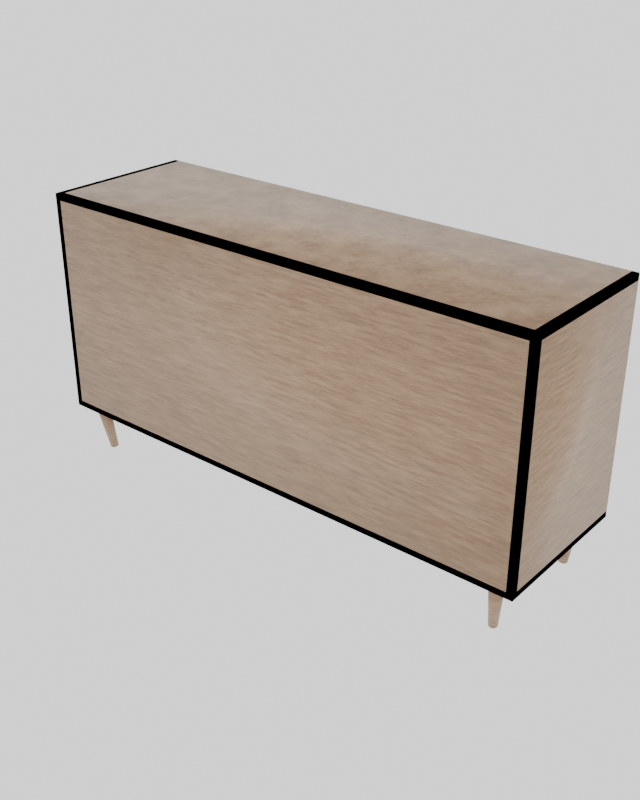 # Source: cabinet.blend  (saved by Blender 4.3.34; exported with 4.5.12 LTS)
import bpy
from mathutils import Matrix  # noqa: F401  (used for matrix-valued properties, if any)

bpy.ops.wm.read_factory_settings(use_empty=True)
scene = bpy.context.scene
scene.name = 'Scene'

# ---- collections
col_collection = bpy.data.collections.new('Collection'); scene.collection.children.link(col_collection)

# ---- materials (node trees are filled in below, after node groups)
mat_walnut = bpy.data.materials.new('Walnut')
mat_brass = bpy.data.materials.new('Brass')

# ---- material node trees
mat_walnut.use_nodes = True; mat_walnut.node_tree.nodes.clear()
_N = mat_walnut.node_tree.nodes; _L = mat_walnut.node_tree.links
n0 = _N.new('ShaderNodeBsdfPrincipled'); n0.name = 'Principled BSDF'; n0.location = (200, 0)
n0.inputs[2].default_value = 0.4
n1 = _N.new('ShaderNodeTexCoord'); n1.name = 'Texture Coordinate'; n1.location = (-800, 0)
n2 = _N.new('ShaderNodeMapping'); n2.name = 'Mapping'; n2.location = (-600, 0)
n2.inputs[3].default_value = (2.0, 2.0, 20.0)
n3 = _N.new('ShaderNodeTexNoise'); n3.name = 'Noise Texture'; n3.location = (-400, 0)
n3.inputs[2].default_value = 6.0
n3.inputs[3].default_value = 12.0
n3.inputs[4].default_value = 0.8
n4 = _N.new('ShaderNodeValToRGB'); n4.name = 'Color Ramp'; n4.location = (-100, 0)
while len(n4.color_ramp.elements) > 1: n4.color_ramp.elements.remove(n4.color_ramp.elements[-1])
n4.color_ramp.elements[0].position = 0.35; n4.color_ramp.elements[0].color = (0.22, 0.13, 0.07, 1.0)
_e = n4.color_ramp.elements.new(0.65); _e.color = (0.42, 0.28, 0.16, 1.0)
n5 = _N.new('ShaderNodeOutputMaterial'); n5.name = 'Material Output'; n5.location = (500, 0)
_L.new(n1.outputs[3], n2.inputs[0])
_L.new(n2.outputs[0], n3.inputs[0])
_L.new(n3.outputs[0], n4.inputs[0])
_L.new(n4.outputs[0], n0.inputs[0])
_L.new(n0.outputs[0], n5.inputs[0])
n5.is_active_output = True
mat_brass.use_nodes = True; mat_brass.node_tree.nodes.clear()
_N = mat_brass.node_tree.nodes; _L = mat_brass.node_tree.links
n0 = _N.new('ShaderNodeBsdfPrincipled'); n0.name = 'Principled BSDF'; n0.location = (0, 0)
n0.inputs[0].default_value = (0.78, 0.57, 0.11, 1.0)
n0.inputs[1].default_value = 1.0
n0.inputs[2].default_value = 0.3
n1 = _N.new('ShaderNodeOutputMaterial'); n1.name = 'Material Output'; n1.location = (300, 0)
_L.new(n0.outputs[0], n1.inputs[0])
n1.is_active_output = True

# ---- world
world_world = bpy.data.worlds.new('World'); scene.world = world_world
world_world.use_nodes = True; world_world.node_tree.nodes.clear()
_N = world_world.node_tree.nodes; _L = world_world.node_tree.links
n0 = _N.new('ShaderNodeBackground'); n0.name = 'Background'; n0.location = (0, 0)
n0.inputs[0].default_value = (0.9, 0.9, 0.92, 1.0)
n0.inputs[1].default_value = 1.5
n1 = _N.new('ShaderNodeOutputWorld'); n1.name = 'World Output'; n1.location = (200, 0)
_L.new(n0.outputs[0], n1.inputs[0])
n1.is_active_output = True
world_world.color = (0.05088, 0.05088, 0.05088)
world_world.sun_shadow_jitter_overblur = 0.0

# ---- meshes
me_cube = bpy.data.meshes.new('Cube')
me_cube.from_pydata([(-0.75, -0.225, 0.772), (-0.75, -0.225, 0.79), (-0.75, 0.225, 0.772), (-0.75, 0.225, 0.79), (0.75, -0.225, 0.772), (0.75, -0.225, 0.79), (0.75, 0.225, 0.772), (0.75, 0.225, 0.79), (-0.75, -0.225, 0.14), (-0.75, -0.225, 0.158), (-0.75, 0.225, 0.14), (-0.75, 0.225, 0.158), (0.75, -0.225, 0.14), (0.75, -0.225, 0.158), (0.75, 0.225, 0.14), (0.75, 0.225, 0.158), (-0.75, -0.225, 0.14), (-0.75, -0.225, 0.79), (-0.75, 0.225, 0.14), (-0.75, 0.225, 0.79), (-0.732, -0.225, 0.14), (-0.732, -0.225, 0.79), (-0.732, 0.225, 0.14), (-0.732, 0.225, 0.79), (0.732, -0.225, 0.14), (0.732, -0.225, 0.79), (0.732, 0.225, 0.14), (0.732, 0.225, 0.79), (0.75, -0.225, 0.14), (0.75, -0.225, 0.79), (0.75, 0.225, 0.14), (0.75, 0.225, 0.79), (-0.75, -0.225, 0.14), (-0.75, -0.225, 0.79), (-0.75, -0.207, 0.14), (-0.75, -0.207, 0.79), (0.75, -0.225, 0.14), (0.75, -0.225, 0.79), (0.75, -0.207, 0.14), (0.75, -0.207, 0.79), (-0.009, -0.207, 0.158), (-0.009, -0.207, 0.772), (-0.009, 0.225, 0.158), (-0.009, 0.225, 0.772), (0.009, -0.207, 0.158), (0.009, -0.207, 0.772), (0.009, 0.225, 0.158), (0.009, 0.225, 0.772), (-0.732, -0.207, 0.3507), (-0.732, -0.207, 0.3687), (-0.732, 0.225, 0.3507), (-0.732, 0.225, 0.3687), (0.732, -0.207, 0.3507), (0.732, -0.207, 0.3687), (0.732, 0.225, 0.3507), (0.732, 0.225, 0.3687), (-0.732, -0.207, 0.5613), (-0.732, -0.207, 0.5793), (-0.732, 0.225, 0.5613), (-0.732, 0.225, 0.5793), (0.732, -0.207, 0.5613), (0.732, -0.207, 0.5793), (0.732, 0.225, 0.5613), (0.732, 0.225, 0.5793)], [], [(0, 1, 3, 2), (2, 3, 7, 6), (6, 7, 5, 4), (4, 5, 1, 0), (2, 6, 4, 0), (7, 3, 1, 5), (8, 9, 11, 10), (10, 11, 15, 14), (14, 15, 13, 12), (12, 13, 9, 8), (10, 14, 12, 8), (15, 11, 9, 13), (16, 17, 19, 18), (18, 19, 23, 22), (22, 23, 21, 20), (20, 21, 17, 16), (18, 22, 20, 16), (23, 19, 17, 21), (24, 25, 27, 26), (26, 27, 31, 30), (30, 31, 29, 28), (28, 29, 25, 24), (26, 30, 28, 24), (31, 27, 25, 29), (32, 33, 35, 34), (34, 35, 39, 38), (38, 39, 37, 36), (36, 37, 33, 32), (34, 38, 36, 32), (39, 35, 33, 37), (40, 41, 43, 42), (42, 43, 47, 46), (46, 47, 45, 44), (44, 45, 41, 40), (42, 46, 44, 40), (47, 43, 41, 45), (48, 49, 51, 50), (50, 51, 55, 54), (54, 55, 53, 52), (52, 53, 49, 48), (50, 54, 52, 48), (55, 51, 49, 53), (56, 57, 59, 58), (58, 59, 63, 62), (62, 63, 61, 60), (60, 61, 57, 56), (58, 62, 60, 56), (63, 59, 57, 61)])
me_cube.polygons.foreach_set('use_smooth', [True] * 48)
_uv = me_cube.uv_layers.new(name='UVMap')
_uv.uv.foreach_set('vector', [0.375, 0.0, 0.625, 0.0, 0.625, 0.25, 0.375, 0.25, 0.375, 0.25, 0.625, 0.25, 0.625, 0.5, 0.375, 0.5, 0.375, 0.5, 0.625, 0.5, 0.625, 0.75, 0.375, 0.75, 0.375, 0.75, 0.625, 0.75, 0.625, 1.0, 0.375, 1.0, 0.125, 0.5, 0.375, 0.5, 0.375, 0.75, 0.125, 0.75, 0.625, 0.5, 0.875, 0.5, 0.875, 0.75, 0.625, 0.75, 0.375, 0.0, 0.625, 0.0, 0.625, 0.25, 0.375, 0.25, 0.375, 0.25, 0.625, 0.25, 0.625, 0.5, 0.375, 0.5, 0.375, 0.5, 0.625, 0.5, 0.625, 0.75, 0.375, 0.75, 0.375, 0.75, 0.625, 0.75, 0.625, 1.0, 0.375, 1.0, 0.125, 0.5, 0.375, 0.5, 0.375, 0.75, 0.125, 0.75, 0.625, 0.5, 0.875, 0.5, 0.875, 0.75, 0.625, 0.75, 0.375, 0.0, 0.625, 0.0, 0.625, 0.25, 0.375, 0.25, 0.375, 0.25, 0.625, 0.25, 0.625, 0.5, 0.375, 0.5, 0.375, 0.5, 0.625, 0.5, 0.625, 0.75, 0.375, 0.75, 0.375, 0.75, 0.625, 0.75, 0.625, 1.0, 0.375, 1.0, 0.125, 0.5, 0.375, 0.5, 0.375, 0.75, 0.125, 0.75, 0.625, 0.5, 0.875, 0.5, 0.875, 0.75, 0.625, 0.75, 0.375, 0.0, 0.625, 0.0, 0.625, 0.25, 0.375, 0.25, 0.375, 0.25, 0.625, 0.25, 0.625, 0.5, 0.375, 0.5, 0.375, 0.5, 0.625, 0.5, 0.625, 0.75, 0.375, 0.75, 0.375, 0.75, 0.625, 0.75, 0.625, 1.0, 0.375, 1.0, 0.125, 0.5, 0.375, 0.5, 0.375, 0.75, 0.125, 0.75, 0.625, 0.5, 0.875, 0.5, 0.875, 0.75, 0.625, 0.75, 0.375, 0.0, 0.625, 0.0, 0.625, 0.25, 0.375, 0.25, 0.375, 0.25, 0.625, 0.25, 0.625, 0.5, 0.375, 0.5, 0.375, 0.5, 0.625, 0.5, 0.625, 0.75, 0.375, 0.75, 0.375, 0.75, 0.625, 0.75, 0.625, 1.0, 0.375, 1.0, 0.125, 0.5, 0.375, 0.5, 0.375, 0.75, 0.125, 0.75, 0.625, 0.5, 0.875, 0.5, 0.875, 0.75, 0.625, 0.75, 0.375, 0.0, 0.625, 0.0, 0.625, 0.25, 0.375, 0.25, 0.375, 0.25, 0.625, 0.25, 0.625, 0.5, 0.375, 0.5, 0.375, 0.5, 0.625, 0.5, 0.625, 0.75, 0.375, 0.75, 0.375, 0.75, 0.625, 0.75, 0.625, 1.0, 0.375, 1.0, 0.125, 0.5, 0.375, 0.5, 0.375, 0.75, 0.125, 0.75, 0.625, 0.5, 0.875, 0.5, 0.875, 0.75, 0.625, 0.75, 0.375, 0.0, 0.625, 0.0, 0.625, 0.25, 0.375, 0.25, 0.375, 0.25, 0.625, 0.25, 0.625, 0.5, 0.375, 0.5, 0.375, 0.5, 0.625, 0.5, 0.625, 0.75, 0.375, 0.75, 0.375, 0.75, 0.625, 0.75, 0.625, 1.0, 0.375, 1.0, 0.125, 0.5, 0.375, 0.5, 0.375, 0.75, 0.125, 0.75, 0.625, 0.5, 0.875, 0.5, 0.875, 0.75, 0.625, 0.75, 0.375, 0.0, 0.625, 0.0, 0.625, 0.25, 0.375, 0.25, 0.375, 0.25, 0.625, 0.25, 0.625, 0.5, 0.375, 0.5, 0.375, 0.5, 0.625, 0.5, 0.625, 0.75, 0.375, 0.75, 0.375, 0.75, 0.625, 0.75, 0.625, 1.0, 0.375, 1.0, 0.125, 0.5, 0.375, 0.5, 0.375, 0.75, 0.125, 0.75, 0.625, 0.5, 0.875, 0.5, 0.875, 0.75, 0.625, 0.75])
me_cube.materials.append(mat_walnut)
me_cube.update()
me_cube_008 = bpy.data.meshes.new('Cube.008')
me_cube_008.from_pydata([(-0.729, 0.205, 0.161), (-0.729, 0.205, 0.3477), (-0.729, 0.225, 0.161), (-0.729, 0.225, 0.3477), (-0.012, 0.205, 0.161), (-0.012, 0.205, 0.3477), (-0.012, 0.225, 0.161), (-0.012, 0.225, 0.3477)], [], [(0, 1, 3, 2), (2, 3, 7, 6), (6, 7, 5, 4), (4, 5, 1, 0), (2, 6, 4, 0), (7, 3, 1, 5)])
me_cube_008.polygons.foreach_set('use_smooth', [True] * 6)
_uv = me_cube_008.uv_layers.new(name='UVMap')
_uv.uv.foreach_set('vector', [0.375, 0.0, 0.625, 0.0, 0.625, 0.25, 0.375, 0.25, 0.375, 0.25, 0.625, 0.25, 0.625, 0.5, 0.375, 0.5, 0.375, 0.5, 0.625, 0.5, 0.625, 0.75, 0.375, 0.75, 0.375, 0.75, 0.625, 0.75, 0.625, 1.0, 0.375, 1.0, 0.125, 0.5, 0.375, 0.5, 0.375, 0.75, 0.125, 0.75, 0.625, 0.5, 0.875, 0.5, 0.875, 0.75, 0.625, 0.75])
me_cube_008.materials.append(mat_walnut)
me_cube_008.update()
me_cube_009 = bpy.data.meshes.new('Cube.009')
me_cube_009.from_pydata([(0.012, 0.205, 0.161), (0.012, 0.205, 0.3477), (0.012, 0.225, 0.161), (0.012, 0.225, 0.3477), (0.729, 0.205, 0.161), (0.729, 0.205, 0.3477), (0.729, 0.225, 0.161), (0.729, 0.225, 0.3477)], [], [(0, 1, 3, 2), (2, 3, 7, 6), (6, 7, 5, 4), (4, 5, 1, 0), (2, 6, 4, 0), (7, 3, 1, 5)])
me_cube_009.polygons.foreach_set('use_smooth', [True] * 6)
_uv = me_cube_009.uv_layers.new(name='UVMap')
_uv.uv.foreach_set('vector', [0.375, 0.0, 0.625, 0.0, 0.625, 0.25, 0.375, 0.25, 0.375, 0.25, 0.625, 0.25, 0.625, 0.5, 0.375, 0.5, 0.375, 0.5, 0.625, 0.5, 0.625, 0.75, 0.375, 0.75, 0.375, 0.75, 0.625, 0.75, 0.625, 1.0, 0.375, 1.0, 0.125, 0.5, 0.375, 0.5, 0.375, 0.75, 0.125, 0.75, 0.625, 0.5, 0.875, 0.5, 0.875, 0.75, 0.625, 0.75])
me_cube_009.materials.append(mat_walnut)
me_cube_009.update()
me_cube_010 = bpy.data.meshes.new('Cube.010')
me_cube_010.from_pydata([(-0.729, 0.205, 0.3717), (-0.729, 0.205, 0.5583), (-0.729, 0.225, 0.3717), (-0.729, 0.225, 0.5583), (-0.012, 0.205, 0.3717), (-0.012, 0.205, 0.5583), (-0.012, 0.225, 0.3717), (-0.012, 0.225, 0.5583)], [], [(0, 1, 3, 2), (2, 3, 7, 6), (6, 7, 5, 4), (4, 5, 1, 0), (2, 6, 4, 0), (7, 3, 1, 5)])
me_cube_010.polygons.foreach_set('use_smooth', [True] * 6)
_uv = me_cube_010.uv_layers.new(name='UVMap')
_uv.uv.foreach_set('vector', [0.375, 0.0, 0.625, 0.0, 0.625, 0.25, 0.375, 0.25, 0.375, 0.25, 0.625, 0.25, 0.625, 0.5, 0.375, 0.5, 0.375, 0.5, 0.625, 0.5, 0.625, 0.75, 0.375, 0.75, 0.375, 0.75, 0.625, 0.75, 0.625, 1.0, 0.375, 1.0, 0.125, 0.5, 0.375, 0.5, 0.375, 0.75, 0.125, 0.75, 0.625, 0.5, 0.875, 0.5, 0.875, 0.75, 0.625, 0.75])
me_cube_010.materials.append(mat_walnut)
me_cube_010.update()
me_cube_011 = bpy.data.meshes.new('Cube.011')
me_cube_011.from_pydata([(0.012, 0.205, 0.3717), (0.012, 0.205, 0.5583), (0.012, 0.225, 0.3717), (0.012, 0.225, 0.5583), (0.729, 0.205, 0.3717), (0.729, 0.205, 0.5583), (0.729, 0.225, 0.3717), (0.729, 0.225, 0.5583)], [], [(0, 1, 3, 2), (2, 3, 7, 6), (6, 7, 5, 4), (4, 5, 1, 0), (2, 6, 4, 0), (7, 3, 1, 5)])
me_cube_011.polygons.foreach_set('use_smooth', [True] * 6)
_uv = me_cube_011.uv_layers.new(name='UVMap')
_uv.uv.foreach_set('vector', [0.375, 0.0, 0.625, 0.0, 0.625, 0.25, 0.375, 0.25, 0.375, 0.25, 0.625, 0.25, 0.625, 0.5, 0.375, 0.5, 0.375, 0.5, 0.625, 0.5, 0.625, 0.75, 0.375, 0.75, 0.375, 0.75, 0.625, 0.75, 0.625, 1.0, 0.375, 1.0, 0.125, 0.5, 0.375, 0.5, 0.375, 0.75, 0.125, 0.75, 0.625, 0.5, 0.875, 0.5, 0.875, 0.75, 0.625, 0.75])
me_cube_011.materials.append(mat_walnut)
me_cube_011.update()
me_cube_012 = bpy.data.meshes.new('Cube.012')
me_cube_012.from_pydata([(-0.729, 0.205, 0.5823), (-0.729, 0.205, 0.769), (-0.729, 0.225, 0.5823), (-0.729, 0.225, 0.769), (-0.012, 0.205, 0.5823), (-0.012, 0.205, 0.769), (-0.012, 0.225, 0.5823), (-0.012, 0.225, 0.769)], [], [(0, 1, 3, 2), (2, 3, 7, 6), (6, 7, 5, 4), (4, 5, 1, 0), (2, 6, 4, 0), (7, 3, 1, 5)])
me_cube_012.polygons.foreach_set('use_smooth', [True] * 6)
_uv = me_cube_012.uv_layers.new(name='UVMap')
_uv.uv.foreach_set('vector', [0.375, 0.0, 0.625, 0.0, 0.625, 0.25, 0.375, 0.25, 0.375, 0.25, 0.625, 0.25, 0.625, 0.5, 0.375, 0.5, 0.375, 0.5, 0.625, 0.5, 0.625, 0.75, 0.375, 0.75, 0.375, 0.75, 0.625, 0.75, 0.625, 1.0, 0.375, 1.0, 0.125, 0.5, 0.375, 0.5, 0.375, 0.75, 0.125, 0.75, 0.625, 0.5, 0.875, 0.5, 0.875, 0.75, 0.625, 0.75])
me_cube_012.materials.append(mat_walnut)
me_cube_012.update()
me_cube_013 = bpy.data.meshes.new('Cube.013')
me_cube_013.from_pydata([(0.012, 0.205, 0.5823), (0.012, 0.205, 0.769), (0.012, 0.225, 0.5823), (0.012, 0.225, 0.769), (0.729, 0.205, 0.5823), (0.729, 0.205, 0.769), (0.729, 0.225, 0.5823), (0.729, 0.225, 0.769)], [], [(0, 1, 3, 2), (2, 3, 7, 6), (6, 7, 5, 4), (4, 5, 1, 0), (2, 6, 4, 0), (7, 3, 1, 5)])
me_cube_013.polygons.foreach_set('use_smooth', [True] * 6)
_uv = me_cube_013.uv_layers.new(name='UVMap')
_uv.uv.foreach_set('vector', [0.375, 0.0, 0.625, 0.0, 0.625, 0.25, 0.375, 0.25, 0.375, 0.25, 0.625, 0.25, 0.625, 0.5, 0.375, 0.5, 0.375, 0.5, 0.625, 0.5, 0.625, 0.75, 0.375, 0.75, 0.375, 0.75, 0.625, 0.75, 0.625, 1.0, 0.375, 1.0, 0.125, 0.5, 0.375, 0.5, 0.375, 0.75, 0.125, 0.75, 0.625, 0.5, 0.875, 0.5, 0.875, 0.75, 0.625, 0.75])
me_cube_013.materials.append(mat_walnut)
me_cube_013.update()
me_cube_014 = bpy.data.meshes.new('Cube.014')
me_cube_014.from_pydata([(-0.4605, 0.225, 0.2965), (-0.4605, 0.225, 0.3085), (-0.4605, 0.235, 0.2965), (-0.4605, 0.235, 0.3085), (-0.2805, 0.225, 0.2965), (-0.2805, 0.225, 0.3085), (-0.2805, 0.235, 0.2965), (-0.2805, 0.235, 0.3085)], [], [(0, 1, 3, 2), (2, 3, 7, 6), (6, 7, 5, 4), (4, 5, 1, 0), (2, 6, 4, 0), (7, 3, 1, 5)])
me_cube_014.polygons.foreach_set('use_smooth', [True] * 6)
_uv = me_cube_014.uv_layers.new(name='UVMap')
_uv.uv.foreach_set('vector', [0.375, 0.0, 0.625, 0.0, 0.625, 0.25, 0.375, 0.25, 0.375, 0.25, 0.625, 0.25, 0.625, 0.5, 0.375, 0.5, 0.375, 0.5, 0.625, 0.5, 0.625, 0.75, 0.375, 0.75, 0.375, 0.75, 0.625, 0.75, 0.625, 1.0, 0.375, 1.0, 0.125, 0.5, 0.375, 0.5, 0.375, 0.75, 0.125, 0.75, 0.625, 0.5, 0.875, 0.5, 0.875, 0.75, 0.625, 0.75])
me_cube_014.materials.append(mat_brass)
me_cube_014.update()
me_cube_015 = bpy.data.meshes.new('Cube.015')
me_cube_015.from_pydata([(0.2805, 0.225, 0.2965), (0.2805, 0.225, 0.3085), (0.2805, 0.235, 0.2965), (0.2805, 0.235, 0.3085), (0.4605, 0.225, 0.2965), (0.4605, 0.225, 0.3085), (0.4605, 0.235, 0.2965), (0.4605, 0.235, 0.3085)], [], [(0, 1, 3, 2), (2, 3, 7, 6), (6, 7, 5, 4), (4, 5, 1, 0), (2, 6, 4, 0), (7, 3, 1, 5)])
me_cube_015.polygons.foreach_set('use_smooth', [True] * 6)
_uv = me_cube_015.uv_layers.new(name='UVMap')
_uv.uv.foreach_set('vector', [0.375, 0.0, 0.625, 0.0, 0.625, 0.25, 0.375, 0.25, 0.375, 0.25, 0.625, 0.25, 0.625, 0.5, 0.375, 0.5, 0.375, 0.5, 0.625, 0.5, 0.625, 0.75, 0.375, 0.75, 0.375, 0.75, 0.625, 0.75, 0.625, 1.0, 0.375, 1.0, 0.125, 0.5, 0.375, 0.5, 0.375, 0.75, 0.125, 0.75, 0.625, 0.5, 0.875, 0.5, 0.875, 0.75, 0.625, 0.75])
me_cube_015.materials.append(mat_brass)
me_cube_015.update()
me_cube_016 = bpy.data.meshes.new('Cube.016')
me_cube_016.from_pydata([(-0.4605, 0.225, 0.5072), (-0.4605, 0.225, 0.5192), (-0.4605, 0.235, 0.5072), (-0.4605, 0.235, 0.5192), (-0.2805, 0.225, 0.5072), (-0.2805, 0.225, 0.5192), (-0.2805, 0.235, 0.5072), (-0.2805, 0.235, 0.5192)], [], [(0, 1, 3, 2), (2, 3, 7, 6), (6, 7, 5, 4), (4, 5, 1, 0), (2, 6, 4, 0), (7, 3, 1, 5)])
me_cube_016.polygons.foreach_set('use_smooth', [True] * 6)
_uv = me_cube_016.uv_layers.new(name='UVMap')
_uv.uv.foreach_set('vector', [0.375, 0.0, 0.625, 0.0, 0.625, 0.25, 0.375, 0.25, 0.375, 0.25, 0.625, 0.25, 0.625, 0.5, 0.375, 0.5, 0.375, 0.5, 0.625, 0.5, 0.625, 0.75, 0.375, 0.75, 0.375, 0.75, 0.625, 0.75, 0.625, 1.0, 0.375, 1.0, 0.125, 0.5, 0.375, 0.5, 0.375, 0.75, 0.125, 0.75, 0.625, 0.5, 0.875, 0.5, 0.875, 0.75, 0.625, 0.75])
me_cube_016.materials.append(mat_brass)
me_cube_016.update()
me_cube_017 = bpy.data.meshes.new('Cube.017')
me_cube_017.from_pydata([(0.2805, 0.225, 0.5072), (0.2805, 0.225, 0.5192), (0.2805, 0.235, 0.5072), (0.2805, 0.235, 0.5192), (0.4605, 0.225, 0.5072), (0.4605, 0.225, 0.5192), (0.4605, 0.235, 0.5072), (0.4605, 0.235, 0.5192)], [], [(0, 1, 3, 2), (2, 3, 7, 6), (6, 7, 5, 4), (4, 5, 1, 0), (2, 6, 4, 0), (7, 3, 1, 5)])
me_cube_017.polygons.foreach_set('use_smooth', [True] * 6)
_uv = me_cube_017.uv_layers.new(name='UVMap')
_uv.uv.foreach_set('vector', [0.375, 0.0, 0.625, 0.0, 0.625, 0.25, 0.375, 0.25, 0.375, 0.25, 0.625, 0.25, 0.625, 0.5, 0.375, 0.5, 0.375, 0.5, 0.625, 0.5, 0.625, 0.75, 0.375, 0.75, 0.375, 0.75, 0.625, 0.75, 0.625, 1.0, 0.375, 1.0, 0.125, 0.5, 0.375, 0.5, 0.375, 0.75, 0.125, 0.75, 0.625, 0.5, 0.875, 0.5, 0.875, 0.75, 0.625, 0.75])
me_cube_017.materials.append(mat_brass)
me_cube_017.update()
me_cube_018 = bpy.data.meshes.new('Cube.018')
me_cube_018.from_pydata([(-0.4605, 0.225, 0.7178), (-0.4605, 0.225, 0.7298), (-0.4605, 0.235, 0.7178), (-0.4605, 0.235, 0.7298), (-0.2805, 0.225, 0.7178), (-0.2805, 0.225, 0.7298), (-0.2805, 0.235, 0.7178), (-0.2805, 0.235, 0.7298)], [], [(0, 1, 3, 2), (2, 3, 7, 6), (6, 7, 5, 4), (4, 5, 1, 0), (2, 6, 4, 0), (7, 3, 1, 5)])
me_cube_018.polygons.foreach_set('use_smooth', [True] * 6)
_uv = me_cube_018.uv_layers.new(name='UVMap')
_uv.uv.foreach_set('vector', [0.375, 0.0, 0.625, 0.0, 0.625, 0.25, 0.375, 0.25, 0.375, 0.25, 0.625, 0.25, 0.625, 0.5, 0.375, 0.5, 0.375, 0.5, 0.625, 0.5, 0.625, 0.75, 0.375, 0.75, 0.375, 0.75, 0.625, 0.75, 0.625, 1.0, 0.375, 1.0, 0.125, 0.5, 0.375, 0.5, 0.375, 0.75, 0.125, 0.75, 0.625, 0.5, 0.875, 0.5, 0.875, 0.75, 0.625, 0.75])
me_cube_018.materials.append(mat_brass)
me_cube_018.update()
me_cube_019 = bpy.data.meshes.new('Cube.019')
me_cube_019.from_pydata([(0.2805, 0.225, 0.7178), (0.2805, 0.225, 0.7298), (0.2805, 0.235, 0.7178), (0.2805, 0.235, 0.7298), (0.4605, 0.225, 0.7178), (0.4605, 0.225, 0.7298), (0.4605, 0.235, 0.7178), (0.4605, 0.235, 0.7298)], [], [(0, 1, 3, 2), (2, 3, 7, 6), (6, 7, 5, 4), (4, 5, 1, 0), (2, 6, 4, 0), (7, 3, 1, 5)])
me_cube_019.polygons.foreach_set('use_smooth', [True] * 6)
_uv = me_cube_019.uv_layers.new(name='UVMap')
_uv.uv.foreach_set('vector', [0.375, 0.0, 0.625, 0.0, 0.625, 0.25, 0.375, 0.25, 0.375, 0.25, 0.625, 0.25, 0.625, 0.5, 0.375, 0.5, 0.375, 0.5, 0.625, 0.5, 0.625, 0.75, 0.375, 0.75, 0.375, 0.75, 0.625, 0.75, 0.625, 1.0, 0.375, 1.0, 0.125, 0.5, 0.375, 0.5, 0.375, 0.75, 0.125, 0.75, 0.625, 0.5, 0.875, 0.5, 0.875, 0.75, 0.625, 0.75])
me_cube_019.materials.append(mat_brass)
me_cube_019.update()
me_cone = bpy.data.meshes.new('Cone')
me_cone.from_pydata([(0.0, 0.012, -0.07), (0.0, 0.02, 0.07), (0.002341, 0.01177, -0.07), (0.003902, 0.01962, 0.07), (0.004592, 0.01109, -0.07), (0.007654, 0.01848, 0.07), (0.006667, 0.009978, -0.07), (0.01111, 0.01663, 0.07), (0.008485, 0.008485, -0.07), (0.01414, 0.01414, 0.07), (0.009978, 0.006667, -0.07), (0.01663, 0.01111, 0.07), (0.01109, 0.004592, -0.07), (0.01848, 0.007654, 0.07), (0.01177, 0.002341, -0.07), (0.01962, 0.003902, 0.07), (0.012, 0.0, -0.07), (0.02, 0.0, 0.07), (0.01177, -0.002341, -0.07), (0.01962, -0.003902, 0.07), (0.01109, -0.004592, -0.07), (0.01848, -0.007654, 0.07), (0.009978, -0.006667, -0.07), (0.01663, -0.01111, 0.07), (0.008485, -0.008485, -0.07), (0.01414, -0.01414, 0.07), (0.006667, -0.009978, -0.07), (0.01111, -0.01663, 0.07), (0.004592, -0.01109, -0.07), (0.007654, -0.01848, 0.07), (0.002341, -0.01177, -0.07), (0.003902, -0.01962, 0.07), (0.0, -0.012, -0.07), (0.0, -0.02, 0.07), (-0.002341, -0.01177, -0.07), (-0.003902, -0.01962, 0.07), (-0.004592, -0.01109, -0.07), (-0.007654, -0.01848, 0.07), (-0.006667, -0.009978, -0.07), (-0.01111, -0.01663, 0.07), (-0.008485, -0.008485, -0.07), (-0.01414, -0.01414, 0.07), (-0.009978, -0.006667, -0.07), (-0.01663, -0.01111, 0.07), (-0.01109, -0.004592, -0.07), (-0.01848, -0.007654, 0.07), (-0.01177, -0.002341, -0.07), (-0.01962, -0.003902, 0.07), (-0.012, 0.0, -0.07), (-0.02, 0.0, 0.07), (-0.01177, 0.002341, -0.07), (-0.01962, 0.003902, 0.07), (-0.01109, 0.004592, -0.07), (-0.01848, 0.007654, 0.07), (-0.009978, 0.006667, -0.07), (-0.01663, 0.01111, 0.07), (-0.008485, 0.008485, -0.07), (-0.01414, 0.01414, 0.07), (-0.006667, 0.009978, -0.07), (-0.01111, 0.01663, 0.07), (-0.004592, 0.01109, -0.07), (-0.007654, 0.01848, 0.07), (-0.002341, 0.01177, -0.07), (-0.003902, 0.01962, 0.07), (1.343, -0.004353, -0.1864), (1.367, 0.003351, -0.04846), (1.345, -0.00464, -0.1868), (1.371, 0.002873, -0.04913), (1.348, -0.005378, -0.1871), (1.375, 0.001644, -0.04978), (1.35, -0.006536, -0.1875), (1.378, -0.000287, -0.05037), (1.351, -0.008072, -0.1878), (1.381, -0.002847, -0.05088), (1.353, -0.009926, -0.1881), (1.384, -0.005937, -0.0513), (1.354, -0.01203, -0.1883), (1.385, -0.009438, -0.05161), (1.354, -0.01429, -0.1884), (1.386, -0.01322, -0.0518), (1.355, -0.01664, -0.1884), (1.387, -0.01713, -0.05186), (1.354, -0.01897, -0.1884), (1.386, -0.02102, -0.05179), (1.354, -0.02121, -0.1882), (1.385, -0.02474, -0.05158), (1.352, -0.02326, -0.188), (1.383, -0.02815, -0.05126), (1.351, -0.02504, -0.1878), (1.38, -0.03112, -0.05082), (1.349, -0.02649, -0.1875), (1.377, -0.03354, -0.0503), (1.347, -0.02754, -0.1871), (1.374, -0.0353, -0.0497), (1.345, -0.02817, -0.1867), (1.37, -0.03635, -0.04905), (1.342, -0.02835, -0.1863), (1.366, -0.03664, -0.04838), (1.34, -0.02806, -0.1859), (1.363, -0.03616, -0.04771), (1.338, -0.02732, -0.1855), (1.359, -0.03493, -0.04707), (1.336, -0.02616, -0.1852), (1.356, -0.033, -0.04648), (1.334, -0.02463, -0.1849), (1.353, -0.03044, -0.04596), (1.333, -0.02277, -0.1846), (1.35, -0.02735, -0.04554), (1.332, -0.02067, -0.1844), (1.348, -0.02385, -0.04523), (1.331, -0.01841, -0.1843), (1.347, -0.02007, -0.04504), (1.331, -0.01606, -0.1843), (1.347, -0.01616, -0.04498), (1.331, -0.01373, -0.1843), (1.348, -0.01227, -0.04506), (1.332, -0.01149, -0.1844), (1.349, -0.008545, -0.04526), (1.333, -0.009444, -0.1846), (1.351, -0.005133, -0.04558), (1.335, -0.007662, -0.1849), (1.353, -0.002163, -0.04602), (1.336, -0.006214, -0.1852), (1.356, 0.00025, -0.04655), (1.339, -0.005156, -0.1856), (1.36, 0.002014, -0.04714), (1.341, -0.004527, -0.186), (1.363, 0.003061, -0.04779), (-1.118e-11, 0.345, -0.1197), (-1.863e-11, 0.3796, 0.01619), (0.002341, 0.3448, -0.1197), (0.003902, 0.3792, 0.01626), (0.004592, 0.3441, -0.1195), (0.007654, 0.3781, 0.01648), (0.006667, 0.343, -0.1193), (0.01111, 0.3763, 0.01683), (0.008485, 0.3416, -0.119), (0.01414, 0.3738, 0.0173), (0.009978, 0.3398, -0.1187), (0.01663, 0.3709, 0.01788), (0.01109, 0.3377, -0.1183), (0.01848, 0.3675, 0.01854), (0.01177, 0.3355, -0.1179), (0.01962, 0.3638, 0.01926), (0.012, 0.3332, -0.1174), (0.02, 0.36, 0.02), (0.01177, 0.3309, -0.117), (0.01962, 0.3561, 0.02075), (0.01109, 0.3287, -0.1165), (0.01848, 0.3524, 0.02146), (0.009978, 0.3267, -0.1162), (0.01663, 0.349, 0.02212), (0.008485, 0.3249, -0.1158), (0.01414, 0.3461, 0.0227), (0.006667, 0.3234, -0.1155), (0.01111, 0.3436, 0.02318), (0.004592, 0.3224, -0.1153), (0.007654, 0.3418, 0.02353), (0.002341, 0.3217, -0.1152), (0.003902, 0.3407, 0.02375), (1.118e-11, 0.3215, -0.1151), (1.863e-11, 0.3403, 0.02382), (-0.002341, 0.3217, -0.1152), (-0.003902, 0.3407, 0.02375), (-0.004592, 0.3224, -0.1153), (-0.007654, 0.3418, 0.02353), (-0.006667, 0.3234, -0.1155), (-0.01111, 0.3436, 0.02318), (-0.008485, 0.3249, -0.1158), (-0.01414, 0.3461, 0.0227), (-0.009978, 0.3267, -0.1162), (-0.01663, 0.349, 0.02212), (-0.01109, 0.3287, -0.1165), (-0.01848, 0.3524, 0.02146), (-0.01177, 0.3309, -0.117), (-0.01962, 0.3561, 0.02075), (-0.012, 0.3332, -0.1174), (-0.02, 0.36, 0.02), (-0.01177, 0.3355, -0.1179), (-0.01962, 0.3638, 0.01926), (-0.01109, 0.3377, -0.1183), (-0.01848, 0.3675, 0.01854), (-0.009978, 0.3398, -0.1187), (-0.01663, 0.3709, 0.01788), (-0.008485, 0.3416, -0.119), (-0.01414, 0.3738, 0.0173), (-0.006667, 0.343, -0.1193), (-0.01111, 0.3763, 0.01683), (-0.004592, 0.3441, -0.1195), (-0.007654, 0.3781, 0.01648), (-0.002341, 0.3448, -0.1197), (-0.003902, 0.3792, 0.01626), (1.343, 0.3287, -0.236), (1.367, 0.3629, -0.1022), (1.345, 0.3284, -0.2364), (1.371, 0.3625, -0.1028), (1.347, 0.3277, -0.2366), (1.374, 0.3613, -0.1033), (1.349, 0.3265, -0.2368), (1.378, 0.3594, -0.1035), (1.351, 0.325, -0.2368), (1.381, 0.3568, -0.1035), (1.352, 0.3232, -0.2367), (1.383, 0.3538, -0.1034), (1.354, 0.3211, -0.2365), (1.385, 0.3504, -0.1031), (1.354, 0.3189, -0.2362), (1.386, 0.3467, -0.1025), (1.355, 0.3166, -0.2358), (1.387, 0.3428, -0.1019), (1.354, 0.3143, -0.2353), (1.386, 0.339, -0.1011), (1.354, 0.3121, -0.2348), (1.385, 0.3353, -0.1001), (1.353, 0.3101, -0.2342), (1.383, 0.332, -0.09917), (1.351, 0.3084, -0.2336), (1.381, 0.3291, -0.09817), (1.349, 0.3069, -0.233), (1.378, 0.3267, -0.09718), (1.347, 0.3059, -0.2324), (1.375, 0.325, -0.09623), (1.345, 0.3053, -0.2319), (1.371, 0.324, -0.09537), (1.343, 0.3051, -0.2315), (1.367, 0.3237, -0.09463), (1.34, 0.3054, -0.2311), (1.363, 0.3241, -0.09403), (1.338, 0.3061, -0.2309), (1.36, 0.3254, -0.0936), (1.336, 0.3073, -0.2307), (1.356, 0.3272, -0.09336), (1.334, 0.3088, -0.2307), (1.353, 0.3298, -0.09331), (1.333, 0.3106, -0.2308), (1.351, 0.3328, -0.09346), (1.332, 0.3126, -0.231), (1.349, 0.3362, -0.09379), (1.331, 0.3149, -0.2313), (1.348, 0.3399, -0.09431), (1.331, 0.3172, -0.2317), (1.347, 0.3438, -0.09499), (1.331, 0.3195, -0.2322), (1.348, 0.3476, -0.09579), (1.332, 0.3217, -0.2327), (1.349, 0.3513, -0.0967), (1.333, 0.3237, -0.2333), (1.35, 0.3546, -0.09768), (1.334, 0.3254, -0.2339), (1.353, 0.3575, -0.09868), (1.336, 0.3268, -0.2345), (1.356, 0.3599, -0.09968), (1.338, 0.3279, -0.2351), (1.359, 0.3616, -0.1006), (1.34, 0.3285, -0.2356), (1.363, 0.3627, -0.1015)], [], [(0, 1, 3, 2), (2, 3, 5, 4), (4, 5, 7, 6), (6, 7, 9, 8), (8, 9, 11, 10), (10, 11, 13, 12), (12, 13, 15, 14), (14, 15, 17, 16), (16, 17, 19, 18), (18, 19, 21, 20), (20, 21, 23, 22), (22, 23, 25, 24), (24, 25, 27, 26), (26, 27, 29, 28), (28, 29, 31, 30), (30, 31, 33, 32), (32, 33, 35, 34), (34, 35, 37, 36), (36, 37, 39, 38), (38, 39, 41, 40), (40, 41, 43, 42), (42, 43, 45, 44), (44, 45, 47, 46), (46, 47, 49, 48), (48, 49, 51, 50), (50, 51, 53, 52), (52, 53, 55, 54), (54, 55, 57, 56), (56, 57, 59, 58), (58, 59, 61, 60), (3, 1, 63, 61, 59, 57, 55, 53, 51, 49, 47, 45, 43, 41, 39, 37, 35, 33, 31, 29, 27, 25, 23, 21, 19, 17, 15, 13, 11, 9, 7, 5), (60, 61, 63, 62), (62, 63, 1, 0), (0, 2, 4, 6, 8, 10, 12, 14, 16, 18, 20, 22, 24, 26, 28, 30, 32, 34, 36, 38, 40, 42, 44, 46, 48, 50, 52, 54, 56, 58, 60, 62), (64, 65, 67, 66), (66, 67, 69, 68), (68, 69, 71, 70), (70, 71, 73, 72), (72, 73, 75, 74), (74, 75, 77, 76), (76, 77, 79, 78), (78, 79, 81, 80), (80, 81, 83, 82), (82, 83, 85, 84), (84, 85, 87, 86), (86, 87, 89, 88), (88, 89, 91, 90), (90, 91, 93, 92), (92, 93, 95, 94), (94, 95, 97, 96), (96, 97, 99, 98), (98, 99, 101, 100), (100, 101, 103, 102), (102, 103, 105, 104), (104, 105, 107, 106), (106, 107, 109, 108), (108, 109, 111, 110), (110, 111, 113, 112), (112, 113, 115, 114), (114, 115, 117, 116), (116, 117, 119, 118), (118, 119, 121, 120), (120, 121, 123, 122), (122, 123, 125, 124), (67, 65, 127, 125, 123, 121, 119, 117, 115, 113, 111, 109, 107, 105, 103, 101, 99, 97, 95, 93, 91, 89, 87, 85, 83, 81, 79, 77, 75, 73, 71, 69), (124, 125, 127, 126), (126, 127, 65, 64), (64, 66, 68, 70, 72, 74, 76, 78, 80, 82, 84, 86, 88, 90, 92, 94, 96, 98, 100, 102, 104, 106, 108, 110, 112, 114, 116, 118, 120, 122, 124, 126), (128, 129, 131, 130), (130, 131, 133, 132), (132, 133, 135, 134), (134, 135, 137, 136), (136, 137, 139, 138), (138, 139, 141, 140), (140, 141, 143, 142), (142, 143, 145, 144), (144, 145, 147, 146), (146, 147, 149, 148), (148, 149, 151, 150), (150, 151, 153, 152), (152, 153, 155, 154), (154, 155, 157, 156), (156, 157, 159, 158), (158, 159, 161, 160), (160, 161, 163, 162), (162, 163, 165, 164), (164, 165, 167, 166), (166, 167, 169, 168), (168, 169, 171, 170), (170, 171, 173, 172), (172, 173, 175, 174), (174, 175, 177, 176), (176, 177, 179, 178), (178, 179, 181, 180), (180, 181, 183, 182), (182, 183, 185, 184), (184, 185, 187, 186), (186, 187, 189, 188), (131, 129, 191, 189, 187, 185, 183, 181, 179, 177, 175, 173, 171, 169, 167, 165, 163, 161, 159, 157, 155, 153, 151, 149, 147, 145, 143, 141, 139, 137, 135, 133), (188, 189, 191, 190), (190, 191, 129, 128), (128, 130, 132, 134, 136, 138, 140, 142, 144, 146, 148, 150, 152, 154, 156, 158, 160, 162, 164, 166, 168, 170, 172, 174, 176, 178, 180, 182, 184, 186, 188, 190), (192, 193, 195, 194), (194, 195, 197, 196), (196, 197, 199, 198), (198, 199, 201, 200), (200, 201, 203, 202), (202, 203, 205, 204), (204, 205, 207, 206), (206, 207, 209, 208), (208, 209, 211, 210), (210, 211, 213, 212), (212, 213, 215, 214), (214, 215, 217, 216), (216, 217, 219, 218), (218, 219, 221, 220), (220, 221, 223, 222), (222, 223, 225, 224), (224, 225, 227, 226), (226, 227, 229, 228), (228, 229, 231, 230), (230, 231, 233, 232), (232, 233, 235, 234), (234, 235, 237, 236), (236, 237, 239, 238), (238, 239, 241, 240), (240, 241, 243, 242), (242, 243, 245, 244), (244, 245, 247, 246), (246, 247, 249, 248), (248, 249, 251, 250), (250, 251, 253, 252), (195, 193, 255, 253, 251, 249, 247, 245, 243, 241, 239, 237, 235, 233, 231, 229, 227, 225, 223, 221, 219, 217, 215, 213, 211, 209, 207, 205, 203, 201, 199, 197), (252, 253, 255, 254), (254, 255, 193, 192), (192, 194, 196, 198, 200, 202, 204, 206, 208, 210, 212, 214, 216, 218, 220, 222, 224, 226, 228, 230, 232, 234, 236, 238, 240, 242, 244, 246, 248, 250, 252, 254)])
me_cone.polygons.foreach_set('use_smooth', [True] * 136)
_uv = me_cone.uv_layers.new(name='UVMap')
_uv.uv.foreach_set('vector', [1.0, 0.5, 1.0, 1.0, 0.9688, 1.0, 0.9688, 0.5, 0.9688, 0.5, 0.9688, 1.0, 0.9375, 1.0, 0.9375, 0.5, 0.9375, 0.5, 0.9375, 1.0, 0.9062, 1.0, 0.9062, 0.5, 0.9062, 0.5, 0.9062, 1.0, 0.875, 1.0, 0.875, 0.5, 0.875, 0.5, 0.875, 1.0, 0.8438, 1.0, 0.8438, 0.5, 0.8438, 0.5, 0.8438, 1.0, 0.8125, 1.0, 0.8125, 0.5, 0.8125, 0.5, 0.8125, 1.0, 0.7812, 1.0, 0.7812, 0.5, 0.7812, 0.5, 0.7812, 1.0, 0.75, 1.0, 0.75, 0.5, 0.75, 0.5, 0.75, 1.0, 0.7188, 1.0, 0.7188, 0.5, 0.7188, 0.5, 0.7188, 1.0, 0.6875, 1.0, 0.6875, 0.5, 0.6875, 0.5, 0.6875, 1.0, 0.6562, 1.0, 0.6562, 0.5, 0.6562, 0.5, 0.6562, 1.0, 0.625, 1.0, 0.625, 0.5, 0.625, 0.5, 0.625, 1.0, 0.5938, 1.0, 0.5938, 0.5, 0.5938, 0.5, 0.5938, 1.0, 0.5625, 1.0, 0.5625, 0.5, 0.5625, 0.5, 0.5625, 1.0, 0.5312, 1.0, 0.5312, 0.5, 0.5312, 0.5, 0.5312, 1.0, 0.5, 1.0, 0.5, 0.5, 0.5, 0.5, 0.5, 1.0, 0.4688, 1.0, 0.4688, 0.5, 0.4688, 0.5, 0.4688, 1.0, 0.4375, 1.0, 0.4375, 0.5, 0.4375, 0.5, 0.4375, 1.0, 0.4062, 1.0, 0.4062, 0.5, 0.4062, 0.5, 0.4062, 1.0, 0.375, 1.0, 0.375, 0.5, 0.375, 0.5, 0.375, 1.0, 0.3438, 1.0, 0.3438, 0.5, 0.3438, 0.5, 0.3438, 1.0, 0.3125, 1.0, 0.3125, 0.5, 0.3125, 0.5, 0.3125, 1.0, 0.2812, 1.0, 0.2812, 0.5, 0.2812, 0.5, 0.2812, 1.0, 0.25, 1.0, 0.25, 0.5, 0.25, 0.5, 0.25, 1.0, 0.2188, 1.0, 0.2188, 0.5, 0.2188, 0.5, 0.2188, 1.0, 0.1875, 1.0, 0.1875, 0.5, 0.1875, 0.5, 0.1875, 1.0, 0.1562, 1.0, 0.1562, 0.5, 0.1562, 0.5, 0.1562, 1.0, 0.125, 1.0, 0.125, 0.5, 0.125, 0.5, 0.125, 1.0, 0.09375, 1.0, 0.09375, 0.5, 0.09375, 0.5, 0.09375, 1.0, 0.0625, 1.0, 0.0625, 0.5, 0.2968, 0.4854, 0.25, 0.49, 0.2032, 0.4854, 0.1582, 0.4717, 0.1167, 0.4496, 0.08029, 0.4197, 0.05045, 0.3833, 0.02827, 0.3418, 0.01461, 0.2968, 0.01, 0.25, 0.01461, 0.2032, 0.02827, 0.1582, 0.05045, 0.1167, 0.08029, 0.08029, 0.1167, 0.05045, 0.1582, 0.02827, 0.2032, 0.01461, 0.25, 0.01, 0.2968, 0.01461, 0.3418, 0.02827, 0.3833, 0.05045, 0.4197, 0.08029, 0.4496, 0.1167, 0.4717, 0.1582, 0.4854, 0.2032, 0.49, 0.25, 0.4854, 0.2968, 0.4717, 0.3418, 0.4496, 0.3833, 0.4197, 0.4197, 0.3833, 0.4496, 0.3418, 0.4717, 0.0625, 0.5, 0.0625, 1.0, 0.03125, 1.0, 0.03125, 0.5, 0.03125, 0.5, 0.03125, 1.0, 0.0, 1.0, 0.0, 0.5, 0.75, 0.49, 0.7968, 0.4854, 0.8418, 0.4717, 0.8833, 0.4496, 0.9197, 0.4197, 0.9496, 0.3833, 0.9717, 0.3418, 0.9854, 0.2968, 0.99, 0.25, 0.9854, 0.2032, 0.9717, 0.1582, 0.9496, 0.1167, 0.9197, 0.08029, 0.8833, 0.05045, 0.8418, 0.02827, 0.7968, 0.01461, 0.75, 0.01, 0.7032, 0.01461, 0.6582, 0.02827, 0.6167, 0.05045, 0.5803, 0.08029, 0.5504, 0.1167, 0.5283, 0.1582, 0.5146, 0.2032, 0.51, 0.25, 0.5146, 0.2968, 0.5283, 0.3418, 0.5504, 0.3833, 0.5803, 0.4197, 0.6167, 0.4496, 0.6582, 0.4717, 0.7032, 0.4854, 1.0, 0.5, 1.0, 1.0, 0.9688, 1.0, 0.9688, 0.5, 0.9688, 0.5, 0.9688, 1.0, 0.9375, 1.0, 0.9375, 0.5, 0.9375, 0.5, 0.9375, 1.0, 0.9062, 1.0, 0.9062, 0.5, 0.9062, 0.5, 0.9062, 1.0, 0.875, 1.0, 0.875, 0.5, 0.875, 0.5, 0.875, 1.0, 0.8438, 1.0, 0.8438, 0.5, 0.8438, 0.5, 0.8438, 1.0, 0.8125, 1.0, 0.8125, 0.5, 0.8125, 0.5, 0.8125, 1.0, 0.7812, 1.0, 0.7812, 0.5, 0.7812, 0.5, 0.7812, 1.0, 0.75, 1.0, 0.75, 0.5, 0.75, 0.5, 0.75, 1.0, 0.7188, 1.0, 0.7188, 0.5, 0.7188, 0.5, 0.7188, 1.0, 0.6875, 1.0, 0.6875, 0.5, 0.6875, 0.5, 0.6875, 1.0, 0.6562, 1.0, 0.6562, 0.5, 0.6562, 0.5, 0.6562, 1.0, 0.625, 1.0, 0.625, 0.5, 0.625, 0.5, 0.625, 1.0, 0.5938, 1.0, 0.5938, 0.5, 0.5938, 0.5, 0.5938, 1.0, 0.5625, 1.0, 0.5625, 0.5, 0.5625, 0.5, 0.5625, 1.0, 0.5312, 1.0, 0.5312, 0.5, 0.5312, 0.5, 0.5312, 1.0, 0.5, 1.0, 0.5, 0.5, 0.5, 0.5, 0.5, 1.0, 0.4688, 1.0, 0.4688, 0.5, 0.4688, 0.5, 0.4688, 1.0, 0.4375, 1.0, 0.4375, 0.5, 0.4375, 0.5, 0.4375, 1.0, 0.4062, 1.0, 0.4062, 0.5, 0.4062, 0.5, 0.4062, 1.0, 0.375, 1.0, 0.375, 0.5, 0.375, 0.5, 0.375, 1.0, 0.3438, 1.0, 0.3438, 0.5, 0.3438, 0.5, 0.3438, 1.0, 0.3125, 1.0, 0.3125, 0.5, 0.3125, 0.5, 0.3125, 1.0, 0.2812, 1.0, 0.2812, 0.5, 0.2812, 0.5, 0.2812, 1.0, 0.25, 1.0, 0.25, 0.5, 0.25, 0.5, 0.25, 1.0, 0.2188, 1.0, 0.2188, 0.5, 0.2188, 0.5, 0.2188, 1.0, 0.1875, 1.0, 0.1875, 0.5, 0.1875, 0.5, 0.1875, 1.0, 0.1562, 1.0, 0.1562, 0.5, 0.1562, 0.5, 0.1562, 1.0, 0.125, 1.0, 0.125, 0.5, 0.125, 0.5, 0.125, 1.0, 0.09375, 1.0, 0.09375, 0.5, 0.09375, 0.5, 0.09375, 1.0, 0.0625, 1.0, 0.0625, 0.5, 0.2968, 0.4854, 0.25, 0.49, 0.2032, 0.4854, 0.1582, 0.4717, 0.1167, 0.4496, 0.08029, 0.4197, 0.05045, 0.3833, 0.02827, 0.3418, 0.01461, 0.2968, 0.01, 0.25, 0.01461, 0.2032, 0.02827, 0.1582, 0.05045, 0.1167, 0.08029, 0.08029, 0.1167, 0.05045, 0.1582, 0.02827, 0.2032, 0.01461, 0.25, 0.01, 0.2968, 0.01461, 0.3418, 0.02827, 0.3833, 0.05045, 0.4197, 0.08029, 0.4496, 0.1167, 0.4717, 0.1582, 0.4854, 0.2032, 0.49, 0.25, 0.4854, 0.2968, 0.4717, 0.3418, 0.4496, 0.3833, 0.4197, 0.4197, 0.3833, 0.4496, 0.3418, 0.4717, 0.0625, 0.5, 0.0625, 1.0, 0.03125, 1.0, 0.03125, 0.5, 0.03125, 0.5, 0.03125, 1.0, 0.0, 1.0, 0.0, 0.5, 0.75, 0.49, 0.7968, 0.4854, 0.8418, 0.4717, 0.8833, 0.4496, 0.9197, 0.4197, 0.9496, 0.3833, 0.9717, 0.3418, 0.9854, 0.2968, 0.99, 0.25, 0.9854, 0.2032, 0.9717, 0.1582, 0.9496, 0.1167, 0.9197, 0.08029, 0.8833, 0.05045, 0.8418, 0.02827, 0.7968, 0.01461, 0.75, 0.01, 0.7032, 0.01461, 0.6582, 0.02827, 0.6167, 0.05045, 0.5803, 0.08029, 0.5504, 0.1167, 0.5283, 0.1582, 0.5146, 0.2032, 0.51, 0.25, 0.5146, 0.2968, 0.5283, 0.3418, 0.5504, 0.3833, 0.5803, 0.4197, 0.6167, 0.4496, 0.6582, 0.4717, 0.7032, 0.4854, 1.0, 0.5, 1.0, 1.0, 0.9688, 1.0, 0.9688, 0.5, 0.9688, 0.5, 0.9688, 1.0, 0.9375, 1.0, 0.9375, 0.5, 0.9375, 0.5, 0.9375, 1.0, 0.9062, 1.0, 0.9062, 0.5, 0.9062, 0.5, 0.9062, 1.0, 0.875, 1.0, 0.875, 0.5, 0.875, 0.5, 0.875, 1.0, 0.8438, 1.0, 0.8438, 0.5, 0.8438, 0.5, 0.8438, 1.0, 0.8125, 1.0, 0.8125, 0.5, 0.8125, 0.5, 0.8125, 1.0, 0.7812, 1.0, 0.7812, 0.5, 0.7812, 0.5, 0.7812, 1.0, 0.75, 1.0, 0.75, 0.5, 0.75, 0.5, 0.75, 1.0, 0.7188, 1.0, 0.7188, 0.5, 0.7188, 0.5, 0.7188, 1.0, 0.6875, 1.0, 0.6875, 0.5, 0.6875, 0.5, 0.6875, 1.0, 0.6562, 1.0, 0.6562, 0.5, 0.6562, 0.5, 0.6562, 1.0, 0.625, 1.0, 0.625, 0.5, 0.625, 0.5, 0.625, 1.0, 0.5938, 1.0, 0.5938, 0.5, 0.5938, 0.5, 0.5938, 1.0, 0.5625, 1.0, 0.5625, 0.5, 0.5625, 0.5, 0.5625, 1.0, 0.5312, 1.0, 0.5312, 0.5, 0.5312, 0.5, 0.5312, 1.0, 0.5, 1.0, 0.5, 0.5, 0.5, 0.5, 0.5, 1.0, 0.4688, 1.0, 0.4688, 0.5, 0.4688, 0.5, 0.4688, 1.0, 0.4375, 1.0, 0.4375, 0.5, 0.4375, 0.5, 0.4375, 1.0, 0.4062, 1.0, 0.4062, 0.5, 0.4062, 0.5, 0.4062, 1.0, 0.375, 1.0, 0.375, 0.5, 0.375, 0.5, 0.375, 1.0, 0.3438, 1.0, 0.3438, 0.5, 0.3438, 0.5, 0.3438, 1.0, 0.3125, 1.0, 0.3125, 0.5, 0.3125, 0.5, 0.3125, 1.0, 0.2812, 1.0, 0.2812, 0.5, 0.2812, 0.5, 0.2812, 1.0, 0.25, 1.0, 0.25, 0.5, 0.25, 0.5, 0.25, 1.0, 0.2188, 1.0, 0.2188, 0.5, 0.2188, 0.5, 0.2188, 1.0, 0.1875, 1.0, 0.1875, 0.5, 0.1875, 0.5, 0.1875, 1.0, 0.1562, 1.0, 0.1562, 0.5, 0.1562, 0.5, 0.1562, 1.0, 0.125, 1.0, 0.125, 0.5, 0.125, 0.5, 0.125, 1.0, 0.09375, 1.0, 0.09375, 0.5, 0.09375, 0.5, 0.09375, 1.0, 0.0625, 1.0, 0.0625, 0.5, 0.2968, 0.4854, 0.25, 0.49, 0.2032, 0.4854, 0.1582, 0.4717, 0.1167, 0.4496, 0.08029, 0.4197, 0.05045, 0.3833, 0.02827, 0.3418, 0.01461, 0.2968, 0.01, 0.25, 0.01461, 0.2032, 0.02827, 0.1582, 0.05045, 0.1167, 0.08029, 0.08029, 0.1167, 0.05045, 0.1582, 0.02827, 0.2032, 0.01461, 0.25, 0.01, 0.2968, 0.01461, 0.3418, 0.02827, 0.3833, 0.05045, 0.4197, 0.08029, 0.4496, 0.1167, 0.4717, 0.1582, 0.4854, 0.2032, 0.49, 0.25, 0.4854, 0.2968, 0.4717, 0.3418, 0.4496, 0.3833, 0.4197, 0.4197, 0.3833, 0.4496, 0.3418, 0.4717, 0.0625, 0.5, 0.0625, 1.0, 0.03125, 1.0, 0.03125, 0.5, 0.03125, 0.5, 0.03125, 1.0, 0.0, 1.0, 0.0, 0.5, 0.75, 0.49, 0.7968, 0.4854, 0.8418, 0.4717, 0.8833, 0.4496, 0.9197, 0.4197, 0.9496, 0.3833, 0.9717, 0.3418, 0.9854, 0.2968, 0.99, 0.25, 0.9854, 0.2032, 0.9717, 0.1582, 0.9496, 0.1167, 0.9197, 0.08029, 0.8833, 0.05045, 0.8418, 0.02827, 0.7968, 0.01461, 0.75, 0.01, 0.7032, 0.01461, 0.6582, 0.02827, 0.6167, 0.05045, 0.5803, 0.08029, 0.5504, 0.1167, 0.5283, 0.1582, 0.5146, 0.2032, 0.51, 0.25, 0.5146, 0.2968, 0.5283, 0.3418, 0.5504, 0.3833, 0.5803, 0.4197, 0.6167, 0.4496, 0.6582, 0.4717, 0.7032, 0.4854, 1.0, 0.5, 1.0, 1.0, 0.9688, 1.0, 0.9688, 0.5, 0.9688, 0.5, 0.9688, 1.0, 0.9375, 1.0, 0.9375, 0.5, 0.9375, 0.5, 0.9375, 1.0, 0.9062, 1.0, 0.9062, 0.5, 0.9062, 0.5, 0.9062, 1.0, 0.875, 1.0, 0.875, 0.5, 0.875, 0.5, 0.875, 1.0, 0.8438, 1.0, 0.8438, 0.5, 0.8438, 0.5, 0.8438, 1.0, 0.8125, 1.0, 0.8125, 0.5, 0.8125, 0.5, 0.8125, 1.0, 0.7812, 1.0, 0.7812, 0.5, 0.7812, 0.5, 0.7812, 1.0, 0.75, 1.0, 0.75, 0.5, 0.75, 0.5, 0.75, 1.0, 0.7188, 1.0, 0.7188, 0.5, 0.7188, 0.5, 0.7188, 1.0, 0.6875, 1.0, 0.6875, 0.5, 0.6875, 0.5, 0.6875, 1.0, 0.6562, 1.0, 0.6562, 0.5, 0.6562, 0.5, 0.6562, 1.0, 0.625, 1.0, 0.625, 0.5, 0.625, 0.5, 0.625, 1.0, 0.5938, 1.0, 0.5938, 0.5, 0.5938, 0.5, 0.5938, 1.0, 0.5625, 1.0, 0.5625, 0.5, 0.5625, 0.5, 0.5625, 1.0, 0.5312, 1.0, 0.5312, 0.5, 0.5312, 0.5, 0.5312, 1.0, 0.5, 1.0, 0.5, 0.5, 0.5, 0.5, 0.5, 1.0, 0.4688, 1.0, 0.4688, 0.5, 0.4688, 0.5, 0.4688, 1.0, 0.4375, 1.0, 0.4375, 0.5, 0.4375, 0.5, 0.4375, 1.0, 0.4062, 1.0, 0.4062, 0.5, 0.4062, 0.5, 0.4062, 1.0, 0.375, 1.0, 0.375, 0.5, 0.375, 0.5, 0.375, 1.0, 0.3438, 1.0, 0.3438, 0.5, 0.3438, 0.5, 0.3438, 1.0, 0.3125, 1.0, 0.3125, 0.5, 0.3125, 0.5, 0.3125, 1.0, 0.2812, 1.0, 0.2812, 0.5, 0.2812, 0.5, 0.2812, 1.0, 0.25, 1.0, 0.25, 0.5, 0.25, 0.5, 0.25, 1.0, 0.2188, 1.0, 0.2188, 0.5, 0.2188, 0.5, 0.2188, 1.0, 0.1875, 1.0, 0.1875, 0.5, 0.1875, 0.5, 0.1875, 1.0, 0.1562, 1.0, 0.1562, 0.5, 0.1562, 0.5, 0.1562, 1.0, 0.125, 1.0, 0.125, 0.5, 0.125, 0.5, 0.125, 1.0, 0.09375, 1.0, 0.09375, 0.5, 0.09375, 0.5, 0.09375, 1.0, 0.0625, 1.0, 0.0625, 0.5, 0.2968, 0.4854, 0.25, 0.49, 0.2032, 0.4854, 0.1582, 0.4717, 0.1167, 0.4496, 0.08029, 0.4197, 0.05045, 0.3833, 0.02827, 0.3418, 0.01461, 0.2968, 0.01, 0.25, 0.01461, 0.2032, 0.02827, 0.1582, 0.05045, 0.1167, 0.08029, 0.08029, 0.1167, 0.05045, 0.1582, 0.02827, 0.2032, 0.01461, 0.25, 0.01, 0.2968, 0.01461, 0.3418, 0.02827, 0.3833, 0.05045, 0.4197, 0.08029, 0.4496, 0.1167, 0.4717, 0.1582, 0.4854, 0.2032, 0.49, 0.25, 0.4854, 0.2968, 0.4717, 0.3418, 0.4496, 0.3833, 0.4197, 0.4197, 0.3833, 0.4496, 0.3418, 0.4717, 0.0625, 0.5, 0.0625, 1.0, 0.03125, 1.0, 0.03125, 0.5, 0.03125, 0.5, 0.03125, 1.0, 0.0, 1.0, 0.0, 0.5, 0.75, 0.49, 0.7968, 0.4854, 0.8418, 0.4717, 0.8833, 0.4496, 0.9197, 0.4197, 0.9496, 0.3833, 0.9717, 0.3418, 0.9854, 0.2968, 0.99, 0.25, 0.9854, 0.2032, 0.9717, 0.1582, 0.9496, 0.1167, 0.9197, 0.08029, 0.8833, 0.05045, 0.8418, 0.02827, 0.7968, 0.01461, 0.75, 0.01, 0.7032, 0.01461, 0.6582, 0.02827, 0.6167, 0.05045, 0.5803, 0.08029, 0.5504, 0.1167, 0.5283, 0.1582, 0.5146, 0.2032, 0.51, 0.25, 0.5146, 0.2968, 0.5283, 0.3418, 0.5504, 0.3833, 0.5803, 0.4197, 0.6167, 0.4496, 0.6582, 0.4717, 0.7032, 0.4854])
me_cone.materials.append(mat_walnut)
me_cone.update()

# ---- objects
ob_carcass = bpy.data.objects.new('Carcass', me_cube)
ob_drawer_0_0 = bpy.data.objects.new('Drawer_0_0', me_cube_008)
ob_drawer_0_1 = bpy.data.objects.new('Drawer_0_1', me_cube_009)
ob_drawer_1_0 = bpy.data.objects.new('Drawer_1_0', me_cube_010)
ob_drawer_1_1 = bpy.data.objects.new('Drawer_1_1', me_cube_011)
ob_drawer_2_0 = bpy.data.objects.new('Drawer_2_0', me_cube_012)
ob_drawer_2_1 = bpy.data.objects.new('Drawer_2_1', me_cube_013)
ob_handle_0_0 = bpy.data.objects.new('Handle_0_0', me_cube_014)
ob_handle_0_1 = bpy.data.objects.new('Handle_0_1', me_cube_015)
ob_handle_1_0 = bpy.data.objects.new('Handle_1_0', me_cube_016)
ob_handle_1_1 = bpy.data.objects.new('Handle_1_1', me_cube_017)
ob_handle_2_0 = bpy.data.objects.new('Handle_2_0', me_cube_018)
ob_handle_2_1 = bpy.data.objects.new('Handle_2_1', me_cube_019)
ob_legs = bpy.data.objects.new('Legs', me_cone)

# ---- transforms, parenting, visibility, modifiers, constraints
ob_carcass.location = (0.0, 0.0, 0.0)
ob_drawer_0_0.location = (0.0, 0.0, 0.0)
ob_drawer_0_1.location = (0.0, 0.0, 0.0)
ob_drawer_1_0.location = (0.0, 0.0, 0.0)
ob_drawer_1_1.location = (0.0, 0.0, 0.0)
ob_drawer_2_0.location = (0.0, 0.0, 0.0)
ob_drawer_2_1.location = (0.0, 0.0, 0.0)
ob_handle_0_0.location = (0.0, 0.0, 0.0)
ob_handle_0_1.location = (0.0, 0.0, 0.0)
ob_handle_1_0.location = (0.0, 0.0, 0.0)
ob_handle_1_1.location = (0.0, 0.0, 0.0)
ob_handle_2_0.location = (0.0, 0.0, 0.0)
ob_handle_2_1.location = (0.0, 0.0, 0.0)
ob_legs.location = (-0.68, -0.175, 0.07)
ob_legs.rotation_euler = (0.1396, -0.08727, 0.0)

# ---- collection membership
col_collection.objects.link(ob_carcass)
col_collection.objects.link(ob_drawer_0_0)
col_collection.objects.link(ob_drawer_0_1)
col_collection.objects.link(ob_drawer_1_0)
col_collection.objects.link(ob_drawer_1_1)
col_collection.objects.link(ob_drawer_2_0)
col_collection.objects.link(ob_drawer_2_1)
col_collection.objects.link(ob_handle_0_0)
col_collection.objects.link(ob_handle_0_1)
col_collection.objects.link(ob_handle_1_0)
col_collection.objects.link(ob_handle_1_1)
col_collection.objects.link(ob_handle_2_0)
col_collection.objects.link(ob_handle_2_1)
col_collection.objects.link(ob_legs)

# ---- scene / render settings (as saved in the file)
scene.frame_start = 1; scene.frame_end = 250; scene.frame_set(0)
scene.render.engine = 'CYCLES'
scene.render.resolution_x = 800
scene.render.resolution_y = 1000
scene.cycles.samples = 64
bpy.context.view_layer.update()

# ---- added for rendering (the .blend has no active camera): camera
cam_auto = bpy.data.cameras.new('AutoCamera')
cam_auto.lens = 50.0
cam_auto.sensor_width = 36.0
cam_auto.clip_end = 1000.0
ob_auto_camera = bpy.data.objects.new('AutoCamera', cam_auto)
scene.collection.objects.link(ob_auto_camera)
ob_auto_camera.location = (1.70203, -2.03743, 1.6714)
ob_auto_camera.rotation_euler = (1.09748, -7.21219e-08, 0.694738)
scene.camera = ob_auto_camera
bpy.context.view_layer.update()
